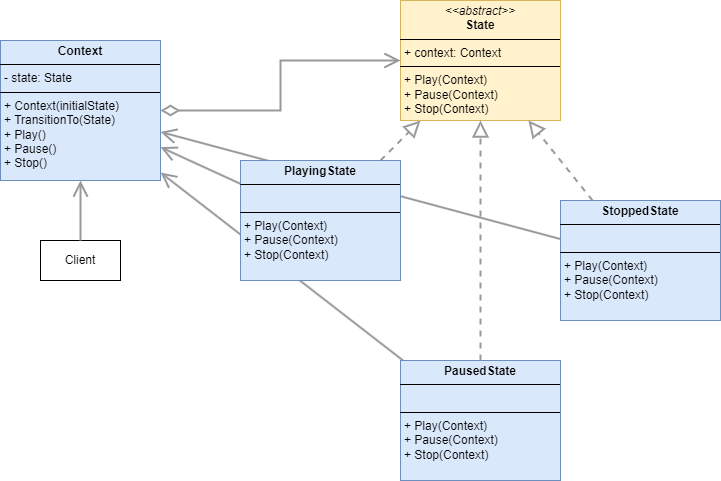

The diagram above was exported from draw.io. Its source (the exported page's mxGraphModel, read from the mxfile embedded in the PNG):
<mxGraphModel dx="750" dy="403" grid="1" gridSize="10" guides="1" tooltips="1" connect="1" arrows="1" fold="1" page="1" pageScale="1" pageWidth="850" pageHeight="1100" math="0" shadow="0">
  <root>
    <mxCell id="3qNPgTcu8_l_bflIn5hr-0" />
    <mxCell id="3qNPgTcu8_l_bflIn5hr-1" parent="3qNPgTcu8_l_bflIn5hr-0" />
    <mxCell id="-lXYdf7yWl8fpHpDIgK7-3" value="" style="endArrow=open;endFill=1;endSize=12;html=1;rounded=0;strokeWidth=2;strokeColor=#999999;" edge="1" parent="3qNPgTcu8_l_bflIn5hr-1" source="-lXYdf7yWl8fpHpDIgK7-0" target="3qNPgTcu8_l_bflIn5hr-2">
      <mxGeometry width="160" relative="1" as="geometry">
        <mxPoint x="340" y="243" as="sourcePoint" />
        <mxPoint x="260" y="207" as="targetPoint" />
      </mxGeometry>
    </mxCell>
    <mxCell id="-lXYdf7yWl8fpHpDIgK7-2" value="" style="endArrow=open;endFill=1;endSize=12;html=1;rounded=0;strokeWidth=2;strokeColor=#999999;" edge="1" parent="3qNPgTcu8_l_bflIn5hr-1" source="3qNPgTcu8_l_bflIn5hr-17" target="3qNPgTcu8_l_bflIn5hr-2">
      <mxGeometry width="160" relative="1" as="geometry">
        <mxPoint x="330" y="233" as="sourcePoint" />
        <mxPoint x="250" y="197" as="targetPoint" />
      </mxGeometry>
    </mxCell>
    <mxCell id="3qNPgTcu8_l_bflIn5hr-2" value="&lt;p style=&quot;margin:0px;margin-top:4px;text-align:center;&quot;&gt;&lt;b&gt;Context&lt;/b&gt;&lt;/p&gt;&lt;hr size=&quot;1&quot; style=&quot;border-style:solid;&quot;&gt;&lt;p style=&quot;margin:0px;margin-left:4px;&quot;&gt;- state: State&lt;/p&gt;&lt;hr size=&quot;1&quot; style=&quot;border-style:solid;&quot;&gt;&lt;p style=&quot;margin:0px;margin-left:4px;&quot;&gt;+ Context(initialState)&lt;/p&gt;&lt;p style=&quot;margin:0px;margin-left:4px;&quot;&gt;+ TransitionTo(State)&lt;/p&gt;&lt;p style=&quot;margin:0px;margin-left:4px;&quot;&gt;+ Play()&lt;/p&gt;&lt;p style=&quot;margin:0px;margin-left:4px;&quot;&gt;+ Pause()&lt;/p&gt;&lt;p style=&quot;margin:0px;margin-left:4px;&quot;&gt;+ Stop()&lt;/p&gt;" style="verticalAlign=top;align=left;overflow=fill;html=1;whiteSpace=wrap;fillColor=#dae8fc;strokeColor=#6c8ebf;" vertex="1" parent="3qNPgTcu8_l_bflIn5hr-1">
      <mxGeometry x="80" y="80" width="160" height="140" as="geometry" />
    </mxCell>
    <mxCell id="3qNPgTcu8_l_bflIn5hr-3" value="Client" style="html=1;whiteSpace=wrap;" vertex="1" parent="3qNPgTcu8_l_bflIn5hr-1">
      <mxGeometry x="120" y="280" width="80" height="40" as="geometry" />
    </mxCell>
    <mxCell id="3qNPgTcu8_l_bflIn5hr-5" value="&lt;p style=&quot;margin:0px;margin-top:4px;text-align:center;&quot;&gt;&lt;b&gt;PlayingState&lt;/b&gt;&lt;/p&gt;&lt;hr size=&quot;1&quot; style=&quot;border-style:solid;&quot;&gt;&lt;p style=&quot;margin:0px;margin-left:4px;&quot;&gt;&lt;br&gt;&lt;/p&gt;&lt;hr size=&quot;1&quot; style=&quot;border-style:solid;&quot;&gt;&lt;p style=&quot;margin: 0px 0px 0px 4px;&quot;&gt;+ Play(Context)&lt;br&gt;+ Pause(Context)&lt;br&gt;&lt;/p&gt;&lt;p style=&quot;margin: 0px 0px 0px 4px;&quot;&gt;+ Stop(Context)&lt;/p&gt;" style="verticalAlign=top;align=left;overflow=fill;html=1;whiteSpace=wrap;fillColor=#dae8fc;strokeColor=#6c8ebf;" vertex="1" parent="3qNPgTcu8_l_bflIn5hr-1">
      <mxGeometry x="320" y="200" width="160" height="120" as="geometry" />
    </mxCell>
    <mxCell id="3qNPgTcu8_l_bflIn5hr-6" value="" style="endArrow=block;dashed=1;endFill=0;endSize=12;html=1;rounded=0;strokeWidth=2;strokeColor=#999999;" edge="1" parent="3qNPgTcu8_l_bflIn5hr-1" source="3qNPgTcu8_l_bflIn5hr-5" target="3qNPgTcu8_l_bflIn5hr-16">
      <mxGeometry width="160" relative="1" as="geometry">
        <mxPoint x="100" y="330" as="sourcePoint" />
        <mxPoint x="400" y="140" as="targetPoint" />
      </mxGeometry>
    </mxCell>
    <mxCell id="3qNPgTcu8_l_bflIn5hr-7" value="" style="endArrow=open;endFill=1;endSize=12;html=1;rounded=0;strokeWidth=2;strokeColor=#999999;" edge="1" parent="3qNPgTcu8_l_bflIn5hr-1" source="3qNPgTcu8_l_bflIn5hr-3" target="3qNPgTcu8_l_bflIn5hr-2">
      <mxGeometry width="160" relative="1" as="geometry">
        <mxPoint x="110" y="320" as="sourcePoint" />
        <mxPoint x="270" y="320" as="targetPoint" />
      </mxGeometry>
    </mxCell>
    <mxCell id="3qNPgTcu8_l_bflIn5hr-9" value="" style="endArrow=open;endFill=1;endSize=12;html=1;rounded=0;strokeWidth=2;strokeColor=#999999;" edge="1" parent="3qNPgTcu8_l_bflIn5hr-1" source="3qNPgTcu8_l_bflIn5hr-5" target="3qNPgTcu8_l_bflIn5hr-2">
      <mxGeometry width="160" relative="1" as="geometry">
        <mxPoint x="150" y="360" as="sourcePoint" />
        <mxPoint x="310" y="360" as="targetPoint" />
      </mxGeometry>
    </mxCell>
    <mxCell id="3qNPgTcu8_l_bflIn5hr-10" value="" style="endArrow=open;html=1;endSize=12;startArrow=diamondThin;startSize=14;startFill=0;edgeStyle=orthogonalEdgeStyle;align=left;verticalAlign=bottom;rounded=0;strokeWidth=2;strokeColor=#999999;" edge="1" parent="3qNPgTcu8_l_bflIn5hr-1" source="3qNPgTcu8_l_bflIn5hr-2" target="3qNPgTcu8_l_bflIn5hr-16">
      <mxGeometry x="-1" y="3" relative="1" as="geometry">
        <mxPoint x="40" y="360" as="sourcePoint" />
        <mxPoint x="320" y="90" as="targetPoint" />
      </mxGeometry>
    </mxCell>
    <mxCell id="3qNPgTcu8_l_bflIn5hr-16" value="&lt;p style=&quot;margin:0px;margin-top:4px;text-align:center;&quot;&gt;&lt;i&gt;&amp;lt;&amp;lt;abstract&amp;gt;&amp;gt;&lt;/i&gt;&lt;br&gt;&lt;b&gt;State&lt;/b&gt;&lt;/p&gt;&lt;hr size=&quot;1&quot; style=&quot;border-style:solid;&quot;&gt;&lt;p style=&quot;margin:0px;margin-left:4px;&quot;&gt;+ context: Context&lt;/p&gt;&lt;hr size=&quot;1&quot; style=&quot;border-style:solid;&quot;&gt;&lt;p style=&quot;margin:0px;margin-left:4px;&quot;&gt;+ Play(Context)&lt;br&gt;+ Pause(Context)&lt;br&gt;&lt;/p&gt;&lt;p style=&quot;margin:0px;margin-left:4px;&quot;&gt;+ Stop(Context)&lt;/p&gt;" style="verticalAlign=top;align=left;overflow=fill;html=1;whiteSpace=wrap;fillColor=#fff2cc;strokeColor=#d6b656;" vertex="1" parent="3qNPgTcu8_l_bflIn5hr-1">
      <mxGeometry x="480" y="40" width="160" height="120" as="geometry" />
    </mxCell>
    <mxCell id="3qNPgTcu8_l_bflIn5hr-17" value="&lt;p style=&quot;margin:0px;margin-top:4px;text-align:center;&quot;&gt;&lt;b&gt;StoppedState&lt;/b&gt;&lt;/p&gt;&lt;hr size=&quot;1&quot; style=&quot;border-style:solid;&quot;&gt;&lt;p style=&quot;margin:0px;margin-left:4px;&quot;&gt;&lt;br&gt;&lt;/p&gt;&lt;hr size=&quot;1&quot; style=&quot;border-style:solid;&quot;&gt;&lt;p style=&quot;margin: 0px 0px 0px 4px;&quot;&gt;+ Play(Context)&lt;br&gt;+ Pause(Context)&lt;br&gt;&lt;/p&gt;&lt;p style=&quot;margin: 0px 0px 0px 4px;&quot;&gt;+ Stop(Context)&lt;/p&gt;" style="verticalAlign=top;align=left;overflow=fill;html=1;whiteSpace=wrap;fillColor=#dae8fc;strokeColor=#6c8ebf;" vertex="1" parent="3qNPgTcu8_l_bflIn5hr-1">
      <mxGeometry x="640" y="240" width="160" height="120" as="geometry" />
    </mxCell>
    <mxCell id="3qNPgTcu8_l_bflIn5hr-18" value="" style="endArrow=block;dashed=1;endFill=0;endSize=12;html=1;rounded=0;strokeWidth=2;strokeColor=#999999;" edge="1" parent="3qNPgTcu8_l_bflIn5hr-1" source="3qNPgTcu8_l_bflIn5hr-17" target="3qNPgTcu8_l_bflIn5hr-16">
      <mxGeometry width="160" relative="1" as="geometry">
        <mxPoint x="438" y="235" as="sourcePoint" />
        <mxPoint x="475" y="170" as="targetPoint" />
      </mxGeometry>
    </mxCell>
    <mxCell id="-lXYdf7yWl8fpHpDIgK7-0" value="&lt;p style=&quot;margin:0px;margin-top:4px;text-align:center;&quot;&gt;&lt;b&gt;PausedState&lt;/b&gt;&lt;/p&gt;&lt;hr size=&quot;1&quot; style=&quot;border-style:solid;&quot;&gt;&lt;p style=&quot;margin:0px;margin-left:4px;&quot;&gt;&lt;br&gt;&lt;/p&gt;&lt;hr size=&quot;1&quot; style=&quot;border-style:solid;&quot;&gt;&lt;p style=&quot;margin: 0px 0px 0px 4px;&quot;&gt;+ Play(Context)&lt;br&gt;+ Pause(Context)&lt;br&gt;&lt;/p&gt;&lt;p style=&quot;margin: 0px 0px 0px 4px;&quot;&gt;+ Stop(Context)&lt;/p&gt;" style="verticalAlign=top;align=left;overflow=fill;html=1;whiteSpace=wrap;fillColor=#dae8fc;strokeColor=#6c8ebf;" vertex="1" parent="3qNPgTcu8_l_bflIn5hr-1">
      <mxGeometry x="480" y="400" width="160" height="120" as="geometry" />
    </mxCell>
    <mxCell id="-lXYdf7yWl8fpHpDIgK7-1" value="" style="endArrow=block;dashed=1;endFill=0;endSize=12;html=1;rounded=0;strokeWidth=2;strokeColor=#999999;" edge="1" parent="3qNPgTcu8_l_bflIn5hr-1" source="-lXYdf7yWl8fpHpDIgK7-0" target="3qNPgTcu8_l_bflIn5hr-16">
      <mxGeometry width="160" relative="1" as="geometry">
        <mxPoint x="689" y="250" as="sourcePoint" />
        <mxPoint x="621" y="170" as="targetPoint" />
      </mxGeometry>
    </mxCell>
  </root>
</mxGraphModel>